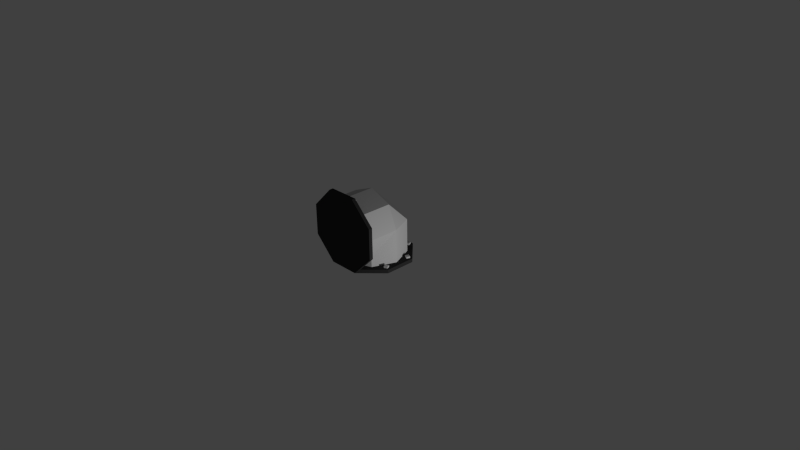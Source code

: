 # Source: pipe-bend.blend  (saved by Blender 2.76.0; exported with 4.5.12 LTS)
import bpy
from mathutils import Matrix  # noqa: F401  (used for matrix-valued properties, if any)

bpy.ops.wm.read_factory_settings(use_empty=True)
scene = bpy.context.scene
scene.name = 'Scene'

# ---- collections
col_collection_1 = bpy.data.collections.new('Collection 1'); scene.collection.children.link(col_collection_1)

# ---- materials (node trees are filled in below, after node groups)
mat_black_metal = bpy.data.materials.new('Black-Metal')
mat_black_metal.alpha_threshold = 0.0
mat_black_metal.use_transparent_shadow = False
mat_black_metal.diffuse_color = (0.0331, 0.0331, 0.0331, 1.0)
mat_black_metal.roughness = 0.5
mat_pipe_metal = bpy.data.materials.new('Pipe-Metal')
mat_pipe_metal.alpha_threshold = 0.0
mat_pipe_metal.use_transparent_shadow = False
mat_pipe_metal.diffuse_color = (0.6038, 0.6038, 0.6038, 1.0)
mat_pipe_metal.roughness = 0.5
mat_pipe_metal.specular_intensity = 1.0

# ---- material node trees

# ---- world
world_world = bpy.data.worlds.new('World'); scene.world = world_world
world_world.color = (0.05088, 0.05088, 0.05088)
world_world.use_sun_shadow = False
world_world.sun_shadow_jitter_overblur = 0.0
world_world.cycles.sampling_method = 'MANUAL'
world_world.cycles.sample_map_resolution = 256

# ---- cameras
cam_camera = bpy.data.cameras.new('Camera')
cam_camera.clip_end = 100.0
cam_camera.lens = 35.0
cam_camera.sensor_width = 32.0
cam_camera.sensor_height = 18.0
cam_camera.ortho_scale = 7.314
cam_camera.dof.focus_distance = 0.0
cam_camera.dof.aperture_fstop = 128.0

# ---- lights
light_lamp = bpy.data.lights.new('Lamp', 'POINT')
light_lamp.transmission_factor = 0.0
light_lamp.cutoff_distance = 30.0
light_lamp.energy = 100.0
light_lamp.shadow_buffer_clip_start = 1.001
light_lamp.shadow_soft_size = 0.1
light_lamp.shadow_maximum_resolution = 0.006
light_lamp.use_absolute_resolution = True
light_lamp.cycles.use_multiple_importance_sampling = False

# ---- meshes
me_cube_006 = bpy.data.meshes.new('Cube.006')
me_cube_006.from_pydata([(-0.2071, -0.45, -0.5), (0.2071, -0.45, -0.5), (0.5, -0.5, -0.2071), (0.5, -0.45, -0.2071), (0.5, -0.5, 0.2071), (0.5, -0.45, 0.2071), (0.2071, -0.5, 0.5), (0.2071, -0.45, 0.5), (-0.2071, -0.5, 0.5), (-0.2071, -0.45, 0.5), (-0.5, -0.5, 0.2071), (-0.5, -0.45, 0.2071), (-0.5, -0.5, -0.2071), (-0.5, -0.45, -0.2071), (-0.3061, -0.45, 0.3061), (-2.384e-08, -0.45, 0.433), (0.3061, -0.45, 0.3061), (0.433, -0.45, 1.311e-08), (0.3061, -0.45, -0.3061), (-4.768e-08, -0.45, -0.433), (-0.3061, -0.45, -0.3061), (-0.433, -0.45, -1.18e-07), (0.4535, -0.475, 0.1473), (0.4535, -0.425, 0.1473), (0.4727, -0.475, 0.1935), (0.4727, -0.425, 0.1935), (0.4073, -0.475, 0.1665), (0.4073, -0.425, 0.1665), (0.4265, -0.475, 0.2127), (0.4265, -0.425, 0.2127), (-0.4265, -0.475, -0.2127), (-0.4265, -0.425, -0.2127), (-0.4073, -0.475, -0.1665), (-0.4073, -0.425, -0.1665), (-0.4727, -0.475, -0.1935), (-0.4727, -0.425, -0.1935), (-0.4535, -0.475, -0.1473), (-0.4535, -0.425, -0.1473), (0.2165, -0.475, 0.4249), (0.2165, -0.425, 0.4249), (0.1974, -0.475, 0.4711), (0.1974, -0.425, 0.4711), (0.1703, -0.475, 0.4057), (0.1703, -0.425, 0.4057), (0.1512, -0.475, 0.4519), (0.1512, -0.425, 0.4519), (-0.1473, -0.475, 0.4535), (-0.1473, -0.425, 0.4535), (-0.1935, -0.475, 0.4727), (-0.1935, -0.425, 0.4727), (-0.1665, -0.475, 0.4073), (-0.1665, -0.425, 0.4073), (-0.2127, -0.475, 0.4265), (-0.2127, -0.425, 0.4265), (-0.4249, -0.475, 0.2165), (-0.4249, -0.425, 0.2165), (-0.4711, -0.475, 0.1974), (-0.4711, -0.425, 0.1974), (-0.4057, -0.475, 0.1703), (-0.4057, -0.425, 0.1703), (-0.4519, -0.475, 0.1512), (-0.4519, -0.425, 0.1512), (0.4519, -0.475, -0.1512), (0.4519, -0.425, -0.1512), (0.4057, -0.475, -0.1703), (0.4057, -0.425, -0.1703), (0.4711, -0.475, -0.1974), (0.4711, -0.425, -0.1974), (0.4249, -0.475, -0.2165), (0.4249, -0.425, -0.2165), (-0.3061, 2.311e-08, 0.3061), (-2.384e-08, 3.269e-08, 0.433), (0.3061, 2.311e-08, 0.3061), (0.3061, -0.3061, -0.3061), (-0.433, -1.148e-14, -1.52e-07), (-0.2071, 0.5, -0.5), (-0.2071, 0.5, -0.45), (0.2071, 0.5, -0.5), (0.2071, 0.5, -0.45), (0.5, 0.2071, -0.5), (0.5, 0.2071, -0.45), (0.5, -0.2071, -0.5), (0.5, -0.2071, -0.45), (0.2071, -0.5, -0.5), (0.2071, -0.5, -0.45), (-0.2071, -0.5, -0.5), (-0.2071, -0.5, -0.45), (-0.5, -0.2071, -0.5), (-0.5, -0.2071, -0.45), (-0.5, 0.2071, -0.5), (-0.5, 0.2071, -0.45), (-0.3061, 0.3061, -0.45), (-2.384e-08, 0.433, -0.45), (0.3061, 0.3061, -0.45), (0.433, 2.563e-08, -0.45), (0.3061, -0.3061, -0.45), (-4.768e-08, -0.433, -0.45), (-0.3061, -0.3061, -0.45), (-0.433, -9.358e-08, -0.45), (-0.4535, 0.1473, -0.475), (-0.4535, 0.1473, -0.425), (-0.4727, 0.1935, -0.475), (-0.4727, 0.1935, -0.425), (-0.4073, 0.1665, -0.475), (-0.4073, 0.1665, -0.425), (-0.4265, 0.2127, -0.475), (-0.4265, 0.2127, -0.425), (0.4265, -0.2127, -0.475), (0.4265, -0.2127, -0.425), (0.4073, -0.1665, -0.475), (0.4073, -0.1665, -0.425), (0.4727, -0.1935, -0.475), (0.4727, -0.1935, -0.425), (0.4535, -0.1473, -0.475), (0.4535, -0.1473, -0.425), (-0.2165, 0.4249, -0.475), (-0.2165, 0.4249, -0.425), (-0.1974, 0.4711, -0.475), (-0.1974, 0.4711, -0.425), (-0.1703, 0.4057, -0.475), (-0.1703, 0.4057, -0.425), (-0.1512, 0.4519, -0.475), (-0.1512, 0.4519, -0.425), (0.1512, -0.4519, -0.475), (0.1703, -0.4057, -0.475), (0.1974, -0.4711, -0.475), (0.2165, -0.4249, -0.475), (0.1473, 0.4535, -0.475), (0.1473, 0.4535, -0.425), (0.1935, 0.4727, -0.475), (0.1935, 0.4727, -0.425), (0.1665, 0.4073, -0.475), (0.1665, 0.4073, -0.425), (0.2127, 0.4265, -0.475), (0.2127, 0.4265, -0.425), (-0.2127, -0.4265, -0.475), (-0.1665, -0.4073, -0.475), (-0.1935, -0.4727, -0.475), (-0.1473, -0.4535, -0.475), (0.4249, 0.2165, -0.475), (0.4249, 0.2165, -0.425), (0.4711, 0.1974, -0.475), (0.4711, 0.1974, -0.425), (0.4057, 0.1703, -0.475), (0.4057, 0.1703, -0.425), (0.4519, 0.1512, -0.475), (0.4519, 0.1512, -0.425), (-0.4519, -0.1512, -0.475), (-0.4519, -0.1512, -0.425), (-0.4057, -0.1703, -0.475), (-0.4057, -0.1703, -0.425), (-0.4711, -0.1974, -0.475), (-0.4711, -0.1974, -0.425), (-0.4249, -0.2165, -0.475), (-0.4249, -0.2165, -0.425), (-0.3061, 0.3061, -2.311e-08), (-2.384e-08, 0.433, -3.269e-08), (0.3061, 0.3061, -2.311e-08), (0.433, 5.96e-08, -2.98e-08), (-4.768e-08, -0.433, -0.433), (-0.3061, -0.3061, -0.3061)], [], [(2, 3, 5, 4), (4, 5, 7, 6), (6, 7, 9, 8), (8, 9, 11, 10), (1, 0, 13, 11, 9, 7, 5, 3), (10, 11, 13, 12), (70, 14, 15, 71), (71, 15, 16, 72), (74, 21, 14, 70), (23, 25, 24, 22), (25, 29, 28, 24), (29, 27, 26, 28), (27, 23, 22, 26), (27, 29, 25, 23), (31, 33, 32, 30), (33, 37, 36, 32), (37, 35, 34, 36), (35, 31, 30, 34), (35, 37, 33, 31), (39, 41, 40, 38), (41, 45, 44, 40), (45, 43, 42, 44), (43, 39, 38, 42), (43, 45, 41, 39), (47, 49, 48, 46), (49, 53, 52, 48), (53, 51, 50, 52), (51, 47, 46, 50), (51, 53, 49, 47), (55, 57, 56, 54), (57, 61, 60, 56), (61, 59, 58, 60), (59, 55, 54, 58), (59, 61, 57, 55), (63, 65, 64, 62), (65, 69, 68, 64), (69, 67, 66, 68), (67, 63, 62, 66), (67, 69, 65, 63), (75, 76, 78, 77), (77, 78, 80, 79), (79, 80, 82, 81), (81, 82, 84, 83), (85, 86, 88, 87), (78, 76, 90, 88, 86, 84, 82, 80), (89, 90, 76, 75), (87, 88, 90, 89), (75, 77, 79, 81, 83, 85, 87, 89), (100, 102, 101, 99), (102, 106, 105, 101), (106, 104, 103, 105), (104, 100, 99, 103), (99, 101, 105, 103), (104, 106, 102, 100), (108, 110, 109, 107), (110, 114, 113, 109), (114, 112, 111, 113), (112, 108, 107, 111), (107, 109, 113, 111), (112, 114, 110, 108), (116, 118, 117, 115), (118, 122, 121, 117), (122, 120, 119, 121), (120, 116, 115, 119), (115, 117, 121, 119), (120, 122, 118, 116), (123, 124, 126, 125), (128, 130, 129, 127), (130, 134, 133, 129), (134, 132, 131, 133), (132, 128, 127, 131), (127, 129, 133, 131), (132, 134, 130, 128), (135, 136, 138, 137), (140, 142, 141, 139), (142, 146, 145, 141), (146, 144, 143, 145), (144, 140, 139, 143), (139, 141, 145, 143), (144, 146, 142, 140), (148, 150, 149, 147), (150, 154, 153, 149), (154, 152, 151, 153), (152, 148, 147, 151), (147, 149, 153, 151), (152, 154, 150, 148), (96, 159, 160, 97), (93, 157, 158, 94), (92, 156, 157, 93), (91, 155, 156, 92), (158, 157, 72), (72, 157, 156, 71), (71, 156, 155, 70), (83, 1, 3, 2), (12, 13, 0, 85), (85, 83, 2, 4, 6, 8, 10, 12), (72, 16, 17, 158), (158, 17, 18, 73), (73, 18, 19, 159), (159, 19, 20, 160), (160, 20, 21, 74), (97, 160, 74, 98), (98, 74, 155, 91), (95, 73, 159, 96), (94, 158, 73, 95), (155, 74, 70)])
me_cube_006.polygons.foreach_set('material_index', [0, 0, 0, 0, 0, 0, 1, 1, 1, 1, 1, 1, 1, 1, 1, 1, 1, 1, 1, 1, 1, 1, 1, 1, 1, 1, 1, 1, 1, 1, 1, 1, 1, 1, 1, 1, 1, 1, 1, 0, 0, 0, 0, 0, 0, 0, 0, 0, 1, 1, 1, 1, 1, 1, 1, 1, 1, 1, 1, 1, 1, 1, 1, 1, 1, 1, 1, 1, 1, 1, 1, 1, 1, 1, 1, 1, 1, 1, 1, 1, 1, 1, 1, 1, 1, 1, 1, 1, 1, 1, 1, 1, 1, 0, 0, 0, 1, 1, 1, 1, 1, 1, 1, 1, 1, 1])
me_cube_006.materials.append(mat_black_metal)
me_cube_006.materials.append(mat_pipe_metal)
me_cube_006.use_remesh_preserve_volume = False
me_cube_006.use_remesh_preserve_attributes = False
me_cube_006.use_mirror_vertex_groups = False
me_cube_006.update()

# ---- objects
ob_pipe = bpy.data.objects.new('Pipe', me_cube_006)
ob_lamp = bpy.data.objects.new('Lamp', light_lamp)
ob_camera = bpy.data.objects.new('Camera', cam_camera)

# ---- transforms, parenting, visibility, modifiers, constraints
ob_pipe.location = (0.0, 0.0, 0.5)
ob_pipe.lineart.crease_threshold = 0.0
ob_lamp.location = (2.972, -0.06496, 0.2143)
ob_lamp.rotation_euler = (0.6503, 0.05522, 1.866)
ob_lamp.lock_rotations_4d = False
ob_lamp.empty_display_type = 'ARROWS'
ob_lamp.color = (0.0, 0.0, 0.0, 0.0)
ob_lamp.lineart.crease_threshold = 0.0
ob_camera.location = (7.481, -6.508, 5.344)
ob_camera.rotation_euler = (1.109, 0.01082, 0.8149)
ob_camera.lock_rotations_4d = False
ob_camera.empty_display_type = 'ARROWS'
ob_camera.color = (0.0, 0.0, 0.0, 0.0)
ob_camera.display_type = 'WIRE'
ob_camera.lineart.crease_threshold = 0.0

# ---- collection membership
col_collection_1.objects.link(ob_pipe)
col_collection_1.objects.link(ob_lamp)
col_collection_1.objects.link(ob_camera)

# ---- scene / render settings (as saved in the file)
scene.camera = ob_camera
scene.frame_start = 1; scene.frame_end = 250; scene.frame_set(1)
scene.render.engine = 'BLENDER_EEVEE_NEXT'
scene.render.resolution_percentage = 50
scene.render.dither_intensity = 0.0
scene.cycles.use_denoising = False
scene.cycles.samples = 10
scene.cycles.sampling_pattern = 'TABULATED_SOBOL'
scene.cycles.light_sampling_threshold = 0.0
scene.cycles.use_adaptive_sampling = False
scene.cycles.use_light_tree = False
scene.cycles.blur_glossy = 0.0
scene.cycles.pixel_filter_type = 'GAUSSIAN'
scene.cycles.sample_clamp_indirect = 0.0
scene.view_settings.view_transform = 'Standard'
bpy.context.view_layer.update()
